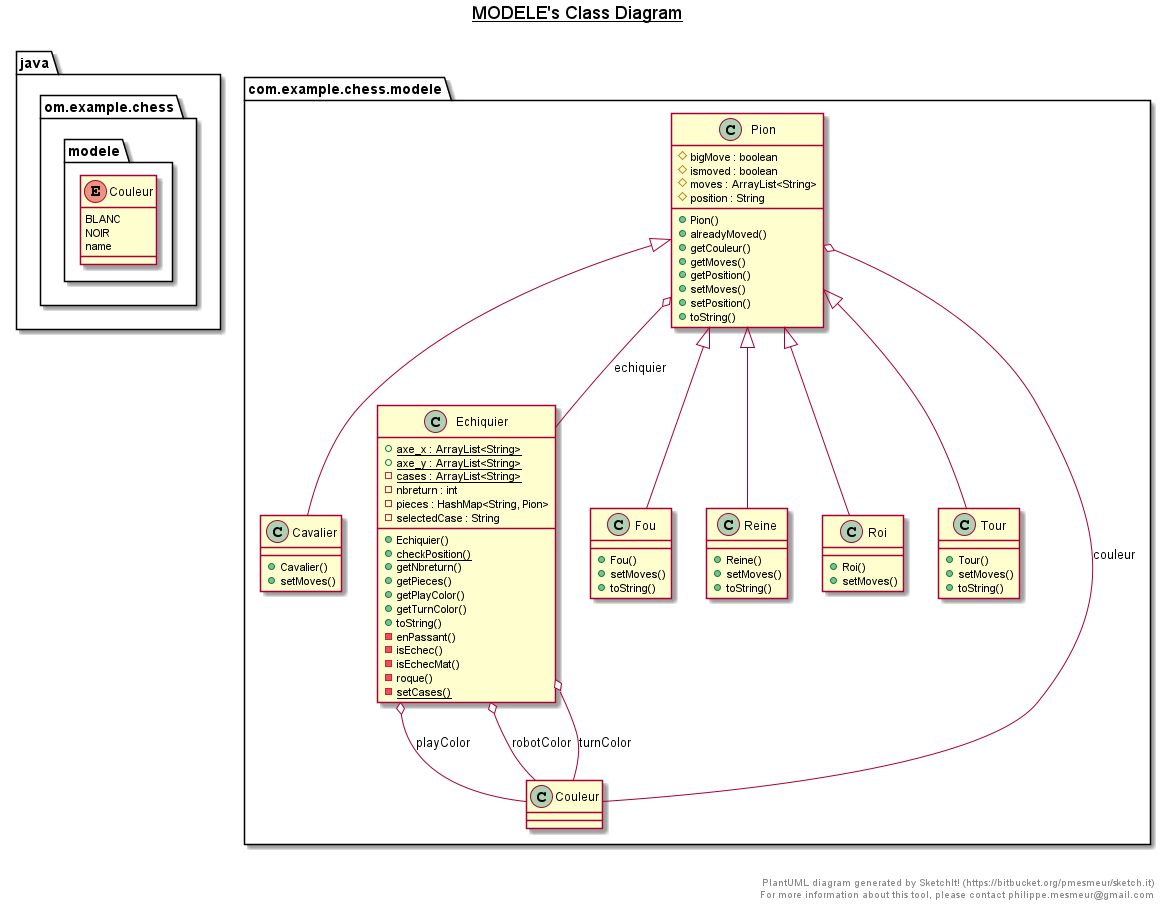

The diagram above was rendered by PlantUML. Its source (embedded in the PNG):
@startuml

title __MODELE's Class Diagram__\n

  namespace java  {
    namespace om.example.chess {
      namespace modele {
        class com.example.chess.modele.Cavalier {
            + Cavalier()
            + setMoves()
        }
      }
    }
  }
  

  namespace java {
    namespace om.example.chess {
      namespace modele {
        enum Couleur {
          BLANC
          NOIR
          name
        }
      }
    }
  }
  

  namespace java {
    namespace om.example.chess {
      namespace modele {
        class com.example.chess.modele.Echiquier {
            {static} + axe_x : ArrayList<String>
            {static} + axe_y : ArrayList<String>
            {static} - cases : ArrayList<String>
            - nbreturn : int
            - pieces : HashMap<String, Pion>
            - selectedCase : String
            + Echiquier()
            {static} + checkPosition()
            + getNbreturn()
            + getPieces()
            + getPlayColor()
            + getTurnColor()
            + toString()
            - enPassant()
            - isEchec()
            - isEchecMat()
            - roque()
            {static} - setCases()
        }
      }
    }
  }
  

  namespace java {
    namespace om.example.chess {
      namespace modele {
        class com.example.chess.modele.Fou {
            + Fou()
            + setMoves()
            + toString()
        }
      }
    }
  }
  

  namespace java {
    namespace om.example.chess {
      namespace modele {
        class com.example.chess.modele.Pion {
            # bigMove : boolean
            # ismoved : boolean
            # moves : ArrayList<String>
            # position : String
            + Pion()
            + alreadyMoved()
            + getCouleur()
            + getMoves()
            + getPosition()
            + setMoves()
            + setPosition()
            + toString()
        }
      }
    }
  }
  

  namespace  java {
    namespace om.example.chess {
      namespace modele {
        class com.example.chess.modele.Reine {
            + Reine()
            + setMoves()
            + toString()
        }
      }
    }
  }
  

  namespace java {
    namespace om.example.chess {
      namespace modele {
        class com.example.chess.modele.Roi {
            + Roi()
            + setMoves()
        }
      }
    }
  }
  

  namespace java {
    namespace om.example.chess {
      namespace modele {
        class com.example.chess.modele.Tour {
            + Tour()
            + setMoves()
            + toString()
        }
      }
    }
  }
  

  com.example.chess.modele.Cavalier -up-|> com.example.chess.modele.Pion
  com.example.chess.modele.Echiquier o-- com.example.chess.modele.Couleur : playColor
  com.example.chess.modele.Echiquier o-- com.example.chess.modele.Couleur : robotColor
  com.example.chess.modele.Echiquier o-- com.example.chess.modele.Couleur : turnColor
  com.example.chess.modele.Fou -up-|> com.example.chess.modele.Pion
  com.example.chess.modele.Pion o-- com.example.chess.modele.Couleur : couleur
  com.example.chess.modele.Pion o-- com.example.chess.modele.Echiquier : echiquier
  com.example.chess.modele.Reine -up-|> com.example.chess.modele.Pion
  com.example.chess.modele.Roi -up-|> com.example.chess.modele.Pion
  com.example.chess.modele.Tour -up-|> com.example.chess.modele.Pion


right footer


PlantUML diagram generated by SketchIt! (https://bitbucket.org/pmesmeur/sketch.it)
For more information about this tool, please contact philippe.mesmeur@gmail.com
endfooter

@enduml